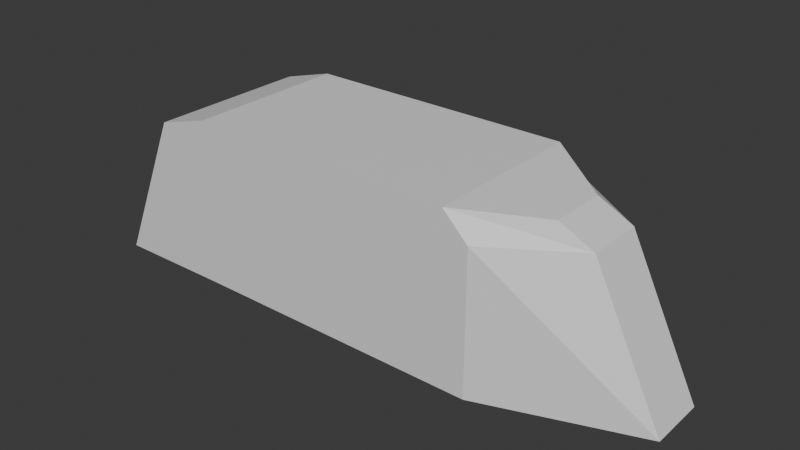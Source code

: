 # Source: intersec.blend  (saved by Blender 4.3.34; exported with 4.5.12 LTS)
import bpy
from mathutils import Matrix  # noqa: F401  (used for matrix-valued properties, if any)

bpy.ops.wm.read_factory_settings(use_empty=True)
scene = bpy.context.scene
scene.name = 'Scene'

# ---- collections
col_collection = bpy.data.collections.new('Collection'); scene.collection.children.link(col_collection)

# ---- materials (node trees are filled in below, after node groups)
mat_material = bpy.data.materials.new('Material')
mat_material.alpha_threshold = 0.0
mat_material.roughness = 0.5
mat_material.line_color = (0.0, 0.0, 0.0, 1.0)

# ---- material node trees
mat_material.use_nodes = True; mat_material.node_tree.nodes.clear()
_N = mat_material.node_tree.nodes; _L = mat_material.node_tree.links
n0 = _N.new('ShaderNodeOutputMaterial'); n0.name = 'Material Output'; n0.location = (300, 300)
n1 = _N.new('ShaderNodeBsdfPrincipled'); n1.name = 'Principled BSDF'; n1.location = (10, 300)
n1.inputs[3].default_value = 1.45
_L.new(n1.outputs[0], n0.inputs[0])
n0.is_active_output = True

# ---- world
world_world = bpy.data.worlds.new('World'); scene.world = world_world
world_world.use_nodes = True; world_world.node_tree.nodes.clear()
_N = world_world.node_tree.nodes; _L = world_world.node_tree.links
n0 = _N.new('ShaderNodeOutputWorld'); n0.name = 'World Output'; n0.location = (300, 300)
n1 = _N.new('ShaderNodeBackground'); n1.name = 'Background'; n1.location = (10, 300)
n1.inputs[0].default_value = (0.05088, 0.05088, 0.05088, 1.0)
_L.new(n1.outputs[0], n0.inputs[0])
n0.is_active_output = True
world_world.color = (0.05088, 0.05088, 0.05088)
world_world.sun_shadow_jitter_overblur = 0.0

# ---- meshes
me_cube = bpy.data.meshes.new('Cube')
me_cube.from_pydata([(3.168, 0.3513, -1.12), (1.36, 1.0, -1.12), (3.168, -0.3513, -1.12), (1.36, -1.0, -1.12), (-2.263, 1.0, 0.902), (-2.263, 1.0, -1.12), (-2.263, -1.0, 0.902), (-2.263, -1.0, -1.12), (1.055, 1.0, 0.902), (1.36, 1.0, 0.5969), (1.36, -1.0, 0.5969), (1.055, -1.0, 0.902), (2.322, 0.3513, 0.5858), (1.905, 0.3513, 0.7884), (1.905, -0.3513, 0.7884), (2.322, -0.3513, 0.5858), (-3.729, 1.0, -1.133), (-3.729, -1.0, -1.133), (-2.915, -1.0, 0.717), (-2.915, 1.0, 0.717)], [], [(3, 10, 11, 6, 7), (0, 12, 15, 2), (4, 5, 16, 19), (5, 1, 3, 7), (8, 4, 6, 11), (9, 8, 13, 12), (11, 10, 15, 14), (5, 4, 8, 9, 1), (13, 14, 15, 12), (1, 9, 12, 0), (8, 11, 14, 13), (3, 1, 0, 2), (10, 3, 2, 15), (17, 18, 19, 16), (7, 6, 18, 17), (5, 7, 17, 16), (6, 4, 19, 18)])
_uv = me_cube.uv_layers.new(name='UVMap')
_uv.uv.foreach_set('vector', [0.375, 0.75, 0.5869, 0.75, 0.625, 0.7536, 0.625, 1.0, 0.375, 1.0, 0.375, 0.5, 0.5869, 0.5, 0.5869, 0.75, 0.375, 0.75, 0.625, 0.25, 0.375, 0.25, 0.375, 0.25, 0.625, 0.25, 0.125, 0.5, 0.375, 0.5, 0.375, 0.75, 0.125, 0.75, 0.6286, 0.5, 0.875, 0.5, 0.875, 0.75, 0.6286, 0.75, 0.5869, 0.5, 0.625, 0.4964, 0.625, 0.4964, 0.5869, 0.5, 0.625, 0.7536, 0.5869, 0.75, 0.5869, 0.75, 0.625, 0.7536, 0.375, 0.25, 0.625, 0.25, 0.625, 0.4964, 0.5869, 0.5, 0.375, 0.5, 0.6286, 0.5, 0.6286, 0.75, 0.5869, 0.75, 0.5869, 0.5, 0.375, 0.5, 0.5869, 0.5, 0.5869, 0.5, 0.375, 0.5, 0.6286, 0.5, 0.6286, 0.75, 0.6286, 0.75, 0.6286, 0.5, 0.375, 0.75, 0.375, 0.5, 0.375, 0.5, 0.375, 0.75, 0.5869, 0.75, 0.375, 0.75, 0.375, 0.75, 0.5869, 0.75, 0.375, 0.0, 0.625, 0.0, 0.625, 0.25, 0.375, 0.25, 0.375, 1.0, 0.625, 1.0, 0.625, 1.0, 0.375, 1.0, 0.125, 0.5, 0.125, 0.75, 0.125, 0.75, 0.125, 0.5, 0.875, 0.75, 0.875, 0.5, 0.875, 0.5, 0.875, 0.75])
me_cube.materials.append(mat_material)
me_cube.use_mirror_vertex_groups = False
me_cube.update()

# ---- objects
ob_cube = bpy.data.objects.new('Cube', me_cube)

# ---- transforms, parenting, visibility, modifiers, constraints
ob_cube.location = (0.1652, 0.0, 0.09801)
ob_cube.lock_rotations_4d = False
ob_cube.empty_display_type = 'ARROWS'
ob_cube.lineart.crease_threshold = 0.0

# ---- collection membership
col_collection.objects.link(ob_cube)

# ---- scene / render settings (as saved in the file)
scene.frame_start = 1; scene.frame_end = 250; scene.frame_set(1)
scene.render.engine = 'BLENDER_EEVEE_NEXT'
bpy.context.view_layer.update()

# ---- added for rendering (the .blend has no active camera and no usable light): camera, sun
cam_auto = bpy.data.cameras.new('AutoCamera')
cam_auto.lens = 50.0
cam_auto.sensor_width = 36.0
cam_auto.clip_end = 1000.0
ob_auto_camera = bpy.data.objects.new('AutoCamera', cam_auto)
scene.collection.objects.link(ob_auto_camera)
ob_auto_camera.location = (6.79084, -8.28729, 5.50714)
ob_auto_camera.rotation_euler = (1.09748, -7.21219e-08, 0.694738)
scene.camera = ob_auto_camera
light_auto_sun = bpy.data.lights.new('AutoSun', 'SUN')
light_auto_sun.energy = 3.0
light_auto_sun.angle = 0.0523599
ob_auto_sun = bpy.data.objects.new('AutoSun', light_auto_sun)
scene.collection.objects.link(ob_auto_sun)
ob_auto_sun.rotation_euler = (0.872665, 0.174533, 0.523599)
bpy.context.view_layer.update()
